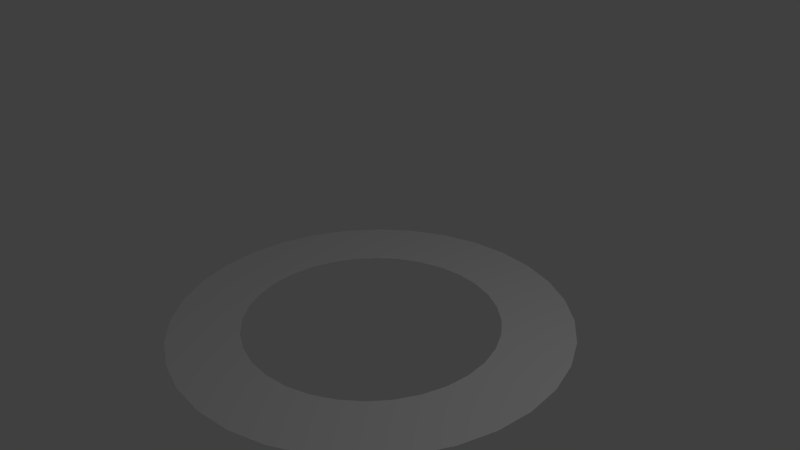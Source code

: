 # Source: rings.blend  (saved by Blender 2.78.0; exported with 4.5.12 LTS)
import bpy
from mathutils import Matrix  # noqa: F401  (used for matrix-valued properties, if any)

bpy.ops.wm.read_factory_settings(use_empty=True)
scene = bpy.context.scene
scene.name = 'Scene'

# ---- collections
col_collection_1 = bpy.data.collections.new('Collection 1'); scene.collection.children.link(col_collection_1)

# ---- materials (node trees are filled in below, after node groups)
mat_material_001 = bpy.data.materials.new('Material.001')
mat_material_001.alpha_threshold = 0.0
mat_material_001.use_transparent_shadow = False
mat_material_001.roughness = 0.5

# ---- material node trees

# ---- world
world_world = bpy.data.worlds.new('World'); scene.world = world_world
world_world.color = (0.05088, 0.05088, 0.05088)
world_world.use_sun_shadow = False
world_world.sun_shadow_jitter_overblur = 0.0
world_world.cycles.sampling_method = 'NONE'
world_world.cycles.sample_map_resolution = 256

# ---- cameras
cam_camera = bpy.data.cameras.new('Camera')
cam_camera.clip_end = 100.0
cam_camera.lens = 35.0
cam_camera.sensor_width = 32.0
cam_camera.sensor_height = 18.0
cam_camera.ortho_scale = 7.314
cam_camera.dof.focus_distance = 0.0
cam_camera.dof.aperture_fstop = 128.0

# ---- lights
light_point = bpy.data.lights.new('Point', 'POINT')
light_point.transmission_factor = 0.0
light_point.energy = 100.0
light_point.shadow_buffer_clip_start = 0.5
light_point.shadow_soft_size = 0.1
light_point.shadow_maximum_resolution = 0.006
light_point.use_absolute_resolution = True
light_point.cycles.use_multiple_importance_sampling = False
light_lamp = bpy.data.lights.new('Lamp', 'POINT')
light_lamp.transmission_factor = 0.0
light_lamp.cutoff_distance = 30.0
light_lamp.energy = 100.0
light_lamp.shadow_buffer_clip_start = 1.001
light_lamp.shadow_soft_size = 0.1
light_lamp.shadow_maximum_resolution = 0.006
light_lamp.use_absolute_resolution = True
light_lamp.cycles.use_multiple_importance_sampling = False

# ---- meshes
me_circle = bpy.data.meshes.new('Circle')
me_circle.from_pydata([(8.38e-05, 2.132, 5.96e-08), (-0.4159, 2.091, 5.96e-08), (-0.8159, 1.97, 5.96e-08), (-1.185, 1.773, 5.96e-08), (-1.508, 1.508, 5.96e-08), (-1.773, 1.185, 5.96e-08), (-1.97, 0.816, 5.96e-08), (-2.091, 0.416, 5.96e-08), (-2.132, -5.404e-07, 5.96e-08), (-2.091, -0.416, 5.96e-08), (-1.97, -0.816, 5.96e-08), (-1.773, -1.185, 5.96e-08), (-1.508, -1.508, 5.96e-08), (-1.185, -1.773, 5.96e-08), (-0.8159, -1.97, 5.96e-08), (-0.4159, -2.091, 5.96e-08), (8.45e-05, -2.132, 5.96e-08), (0.4161, -2.091, 5.96e-08), (0.8161, -1.97, 5.96e-08), (1.185, -1.773, 5.96e-08), (1.508, -1.508, 5.96e-08), (1.773, -1.185, 5.96e-08), (1.97, -0.816, 5.96e-08), (2.091, -0.416, 5.96e-08), (2.132, 1.358e-06, 5.96e-08), (2.091, 0.416, 5.96e-08), (1.97, 0.816, 5.96e-08), (1.773, 1.185, 5.96e-08), (1.508, 1.508, 5.96e-08), (1.185, 1.773, 5.96e-08), (0.8161, 1.97, 5.96e-08), (0.4161, 2.091, 5.96e-08), (-8.343e-05, 1.369, 5.96e-08), (-0.2671, 1.342, 5.96e-08), (-0.5239, 1.265, 5.96e-08), (-0.7605, 1.138, 5.96e-08), (-0.9679, 0.9678, 5.96e-08), (-1.138, 0.7604, 5.96e-08), (-1.265, 0.5238, 5.96e-08), (-1.343, 0.267, 5.96e-08), (-1.369, -3.805e-07, 5.96e-08), (-1.343, -0.267, 5.96e-08), (-1.265, -0.5238, 5.96e-08), (-1.138, -0.7604, 5.96e-08), (-0.9679, -0.9678, 5.96e-08), (-0.7605, -1.138, 5.96e-08), (-0.5239, -1.265, 5.96e-08), (-0.2671, -1.342, 5.96e-08), (-8.298e-05, -1.369, 5.96e-08), (0.2669, -1.342, 5.96e-08), (0.5237, -1.265, 5.96e-08), (0.7603, -1.138, 5.96e-08), (0.9678, -0.9678, 5.96e-08), (1.138, -0.7604, 5.96e-08), (1.264, -0.5238, 5.96e-08), (1.342, -0.267, 5.96e-08), (1.369, 8.378e-07, 5.96e-08), (1.342, 0.267, 5.96e-08), (1.264, 0.5238, 5.96e-08), (1.138, 0.7604, 5.96e-08), (0.9678, 0.9678, 5.96e-08), (0.7603, 1.138, 5.96e-08), (0.5237, 1.265, 5.96e-08), (0.2669, 1.342, 5.96e-08)], [], [(15, 14, 46, 47), (2, 1, 33, 34), (29, 28, 60, 61), (16, 15, 47, 48), (3, 2, 34, 35), (30, 29, 61, 62), (17, 16, 48, 49), (4, 3, 35, 36), (31, 30, 62, 63), (18, 17, 49, 50), (5, 4, 36, 37), (0, 31, 63, 32), (19, 18, 50, 51), (6, 5, 37, 38), (20, 19, 51, 52), (7, 6, 38, 39), (21, 20, 52, 53), (8, 7, 39, 40), (22, 21, 53, 54), (9, 8, 40, 41), (23, 22, 54, 55), (10, 9, 41, 42), (24, 23, 55, 56), (11, 10, 42, 43), (25, 24, 56, 57), (12, 11, 43, 44), (26, 25, 57, 58), (13, 12, 44, 45), (27, 26, 58, 59), (14, 13, 45, 46), (1, 0, 32, 33), (28, 27, 59, 60)])
_uv = me_circle.uv_layers.new(name='UVMap')
_uv.uv.foreach_set('vector', [0.9999, 0.0002227, 0.9999, 0.5502, 7.384e-05, 0.4518, 7.465e-05, 0.09879, 0.9999, 7.416e-05, 0.9999, 0.5501, 7.433e-05, 0.4514, 7.416e-05, 0.09835, 0.9999, 7.415e-05, 0.9999, 0.55, 7.432e-05, 0.4514, 7.415e-05, 0.09837, 0.9999, 0.0002454, 0.9999, 0.5502, 7.384e-05, 0.4519, 7.453e-05, 0.09882, 0.9999, 7.416e-05, 0.9999, 0.5501, 7.433e-05, 0.4514, 7.416e-05, 0.09837, 0.9999, 7.415e-05, 0.9999, 0.55, 7.415e-05, 0.4513, 7.415e-05, 0.09835, 0.9999, 0.0002694, 0.9999, 0.5502, 7.384e-05, 0.4519, 7.453e-05, 0.09884, 0.9999, 7.416e-05, 0.9999, 0.5501, 7.433e-05, 0.4515, 7.416e-05, 0.09839, 0.9999, 7.415e-05, 0.9999, 0.55, 7.415e-05, 0.4513, 7.415e-05, 0.09833, 0.9999, 0.0002925, 0.9999, 0.5502, 7.384e-05, 0.4519, 7.476e-05, 0.09885, 0.9999, 0.0001636, 0.9999, 0.5502, 7.396e-05, 0.4515, 7.453e-05, 0.09839, 0.9999, 7.415e-05, 0.9999, 0.55, 7.415e-05, 0.4514, 7.415e-05, 0.09833, 0.9999, 0.0003147, 0.9999, 0.5502, 7.384e-05, 0.4518, 7.476e-05, 0.09885, 0.9999, 0.0001507, 0.9999, 0.5502, 7.407e-05, 0.4515, 7.453e-05, 0.09842, 0.9999, 0.0003344, 0.9999, 0.5502, 7.407e-05, 0.4518, 7.453e-05, 0.09884, 0.9999, 0.0001417, 0.9999, 0.5502, 7.384e-05, 0.4516, 7.476e-05, 0.09845, 0.9999, 7.415e-05, 0.9999, 0.55, 7.415e-05, 0.4516, 7.423e-05, 0.09867, 0.9999, 0.000137, 0.9999, 0.5502, 7.396e-05, 0.4516, 7.453e-05, 0.09849, 0.9999, 7.415e-05, 0.9999, 0.55, 7.432e-05, 0.4516, 7.415e-05, 0.09864, 0.9999, 0.0001372, 0.9999, 0.5502, 7.396e-05, 0.4516, 7.453e-05, 0.09853, 0.9999, 7.415e-05, 0.9999, 0.5499, 7.423e-05, 0.4516, 7.415e-05, 0.09859, 0.9999, 0.000142, 0.9999, 0.5502, 7.384e-05, 0.4517, 7.476e-05, 0.09858, 0.9999, 7.415e-05, 0.9999, 0.5499, 7.415e-05, 0.4515, 7.415e-05, 0.09855, 0.9999, 0.0001506, 0.9999, 0.5502, 7.396e-05, 0.4517, 7.453e-05, 0.09862, 0.9999, 7.415e-05, 0.9999, 0.5499, 7.415e-05, 0.4515, 7.415e-05, 0.09851, 0.9999, 0.0001638, 0.9999, 0.5502, 7.384e-05, 0.4518, 7.476e-05, 0.09867, 0.9999, 7.415e-05, 0.9999, 0.5499, 7.415e-05, 0.4514, 7.415e-05, 0.09847, 0.9999, 0.0001805, 0.9999, 0.5502, 7.384e-05, 0.4518, 7.453e-05, 0.09872, 0.9999, 7.415e-05, 0.9999, 0.55, 7.423e-05, 0.4514, 7.415e-05, 0.09843, 0.9999, 0.0002002, 0.9999, 0.5502, 7.384e-05, 0.4518, 7.453e-05, 0.09876, 0.9999, 7.416e-05, 0.9999, 0.5501, 7.416e-05, 0.4514, 7.416e-05, 0.09833, 0.9999, 7.415e-05, 0.9999, 0.55, 7.415e-05, 0.4514, 7.423e-05, 0.09839])
me_circle.materials.append(mat_material_001)
me_circle.use_remesh_preserve_volume = False
me_circle.use_remesh_preserve_attributes = False
me_circle.use_mirror_vertex_groups = False
me_circle.update()

# ---- objects
ob_point = bpy.data.objects.new('Point', light_point)
ob_circle = bpy.data.objects.new('Circle', me_circle)
ob_lamp = bpy.data.objects.new('Lamp', light_lamp)
ob_camera = bpy.data.objects.new('Camera', cam_camera)

# ---- transforms, parenting, visibility, modifiers, constraints
ob_point.location = (0.8008, -1.58, -0.3332)
ob_point.lineart.crease_threshold = 0.0
ob_circle.location = (0.0, 0.0, 0.0)
ob_circle.rotation_euler = (-0.0001042, 0.001819, 1.386)
ob_circle.scale = (1.068, 1.068, 1.068)
ob_circle.lineart.crease_threshold = 0.0
ob_lamp.location = (4.076, 1.005, 5.904)
ob_lamp.rotation_euler = (0.6503, 0.05522, 1.866)
ob_lamp.lock_rotations_4d = False
ob_lamp.empty_display_type = 'ARROWS'
ob_lamp.color = (0.0, 0.0, 0.0, 0.0)
ob_lamp.lineart.crease_threshold = 0.0
ob_camera.location = (6.329, -5.446, 5.344)
ob_camera.rotation_euler = (1.109, 0.01082, 0.8149)
ob_camera.lock_rotations_4d = False
ob_camera.empty_display_type = 'ARROWS'
ob_camera.color = (0.0, 0.0, 0.0, 0.0)
ob_camera.display_type = 'WIRE'
ob_camera.lineart.crease_threshold = 0.0

# ---- collection membership
col_collection_1.objects.link(ob_point)
col_collection_1.objects.link(ob_circle)
col_collection_1.objects.link(ob_lamp)
col_collection_1.objects.link(ob_camera)

# ---- scene / render settings (as saved in the file)
scene.camera = ob_camera
scene.frame_start = 1; scene.frame_end = 250; scene.frame_set(1)
scene.render.engine = 'BLENDER_EEVEE_NEXT'
scene.render.resolution_percentage = 50
scene.render.dither_intensity = 0.0
scene.cycles.use_denoising = False
scene.cycles.samples = 10
scene.cycles.sampling_pattern = 'TABULATED_SOBOL'
scene.cycles.light_sampling_threshold = 0.0
scene.cycles.use_adaptive_sampling = False
scene.cycles.use_light_tree = False
scene.cycles.blur_glossy = 0.0
scene.cycles.pixel_filter_type = 'GAUSSIAN'
scene.cycles.sample_clamp_indirect = 0.0
scene.view_settings.view_transform = 'Standard'
bpy.context.view_layer.update()
